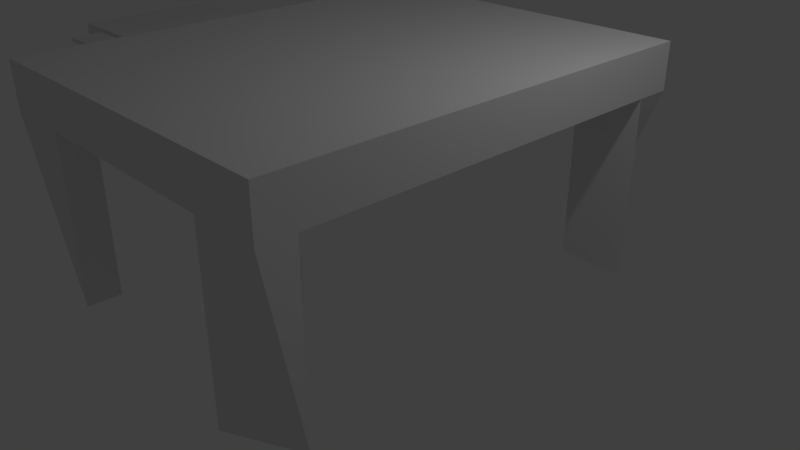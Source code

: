 # Source: claseEdicionFiguras.blend  (saved by Blender 2.78.0; exported with 4.5.12 LTS)
import bpy
from mathutils import Matrix  # noqa: F401  (used for matrix-valued properties, if any)

bpy.ops.wm.read_factory_settings(use_empty=True)
scene = bpy.context.scene
scene.name = 'Scene'

# ---- collections
col_collection_1 = bpy.data.collections.new('Collection 1'); scene.collection.children.link(col_collection_1)

# ---- world
world_world = bpy.data.worlds.new('World'); scene.world = world_world
world_world.color = (0.05088, 0.05088, 0.05088)
world_world.use_sun_shadow = False
world_world.sun_shadow_jitter_overblur = 0.0
world_world.cycles.sampling_method = 'MANUAL'

# ---- cameras
cam_camera = bpy.data.cameras.new('Camera')
cam_camera.clip_end = 100.0
cam_camera.lens = 35.0
cam_camera.sensor_width = 32.0
cam_camera.sensor_height = 18.0
cam_camera.ortho_scale = 7.314
cam_camera.dof.focus_distance = 0.0
cam_camera.dof.aperture_fstop = 128.0

# ---- lights
light_lamp = bpy.data.lights.new('Lamp', 'POINT')
light_lamp.transmission_factor = 0.0
light_lamp.cutoff_distance = 30.0
light_lamp.energy = 100.0
light_lamp.shadow_buffer_clip_start = 1.001
light_lamp.shadow_soft_size = 0.1
light_lamp.shadow_maximum_resolution = 0.006
light_lamp.use_absolute_resolution = True

# ---- meshes
me_cube_003 = bpy.data.meshes.new('Cube.003')
me_cube_003.from_pydata([(-0.7147, -0.7147, -0.4722), (-0.5166, -1.0, -0.175), (-0.7147, 0.7147, -0.4722), (-1.0, 1.0, -0.06186), (0.7147, -0.7147, -0.4722), (0.8869, -1.0, -0.175), (0.7147, 0.7147, -0.4722), (1.0, 1.0, -0.06186), (-1.0, 1.0, -0.4722), (-0.5166, -1.0, -0.3591), (1.0, 1.0, -0.4722), (0.8869, -1.0, -0.3591), (-1.0, -1.0, -0.4722), (-1.0, -1.0, -0.06186), (1.0, -1.0, -0.06186), (1.0, -1.0, -0.4722), (1.858, -3.169, -1.781), (1.858, -3.169, -0.1709), (1.858, 2.609, -1.781), (1.858, 2.609, -0.1709), (6.314, -3.169, -1.781), (6.314, -3.169, -0.1709), (6.314, 2.609, -1.781), (6.314, 2.609, -0.1709), (1.858, 2.138, -1.781), (1.858, 1.694, -1.781), (1.858, 1.249, -1.781), (1.858, 0.805, -1.781), (1.858, 0.3606, -1.781), (1.858, -0.08385, -1.781), (1.858, -0.5283, -1.781), (1.858, -0.9727, -1.781), (1.858, -1.417, -1.781), (1.858, -1.862, -1.781), (1.858, -2.306, -1.781), (1.858, -2.75, -1.781), (1.858, -2.75, -0.1709), (1.858, -2.306, -0.1709), (1.858, -1.862, -0.1709), (1.858, -1.417, -0.1709), (1.858, -0.9727, -0.1709), (1.858, -0.5283, -0.1709), (1.858, -0.08385, -0.1709), (1.858, 0.3606, -0.1709), (1.858, 0.805, -0.1709), (1.858, 1.249, -0.1709), (1.858, 1.694, -0.1709), (1.858, 2.138, -0.1709), (6.314, -2.75, -1.781), (6.314, -2.306, -1.781), (6.314, -1.862, -1.781), (6.314, -1.417, -1.781), (6.314, -0.9727, -1.781), (6.314, -0.5283, -1.781), (6.314, -0.08385, -1.781), (6.314, 0.3606, -1.781), (6.314, 0.805, -1.781), (6.314, 1.249, -1.781), (6.314, 1.694, -1.781), (6.314, 2.138, -1.781), (6.314, 2.138, -0.1709), (6.314, 1.694, -0.1709), (6.314, 1.249, -0.1709), (6.314, 0.805, -0.1709), (6.314, 0.3606, -0.1709), (6.314, -0.08385, -0.1709), (6.314, -0.5283, -0.1709), (6.314, -0.9727, -0.1709), (6.314, -1.417, -0.1709), (6.314, -1.862, -0.1709), (6.314, -2.306, -0.1709), (6.314, -2.75, -0.1709), (5.443, 2.609, -1.781), (4.552, 2.609, -1.781), (3.66, 2.609, -1.781), (2.769, 2.609, -1.781), (2.769, 2.609, -0.1709), (3.66, 2.609, -0.1709), (4.552, 2.609, -0.1709), (5.443, 2.609, -0.1709), (2.769, -3.169, -1.781), (3.66, -3.169, -1.781), (4.552, -3.169, -1.781), (5.443, -3.169, -1.781), (5.443, -3.169, -0.1709), (4.552, -3.169, -0.1709), (3.66, -3.169, -0.1709), (2.769, -3.169, -0.1709), (2.769, 2.138, -0.1709), (3.66, 2.138, -0.1709), (4.552, 2.138, -0.1709), (5.443, 2.138, -0.1709), (2.769, 1.694, -0.1709), (3.66, 1.694, -0.1709), (4.552, 1.694, -0.1709), (5.443, 1.694, -0.1709), (2.769, 1.249, -0.1709), (3.66, 1.249, -0.1709), (4.552, 1.249, -0.1709), (5.443, 1.249, -0.1709), (2.769, 0.805, -0.1709), (3.66, 0.805, -0.1709), (4.552, 0.805, -0.1709), (5.443, 0.805, -0.1709), (2.769, 0.3606, -0.1709), (3.66, 0.3606, -0.1709), (4.552, 0.3606, -0.1709), (5.443, 0.3606, -0.1709), (2.769, -0.08385, -0.1709), (3.66, -0.08385, -0.1709), (4.552, -0.08385, -0.1709), (5.443, -0.08385, -0.1709), (2.769, -0.5283, -0.1709), (3.66, -0.5283, -0.1709), (4.552, -0.5283, -0.1709), (5.443, -0.5283, -0.1709), (2.769, -0.9727, -0.1709), (3.66, -0.9727, -0.1709), (4.552, -0.9727, -0.1709), (5.443, -0.9727, -0.1709), (2.769, -1.417, -0.1709), (3.66, -1.417, -0.1709), (4.552, -1.417, -0.1709), (5.443, -1.417, -0.1709), (2.769, -1.862, -0.1709), (3.66, -1.862, -0.1709), (4.552, -1.862, -0.1709), (5.443, -1.862, -0.1709), (2.769, -2.306, -0.1709), (3.66, -2.306, -0.1709), (4.552, -2.306, -0.1709), (5.443, -2.306, -0.1709), (2.769, -2.75, -0.1709), (3.66, -2.75, -0.1709), (4.552, -2.75, -0.1709), (5.443, -2.75, -0.1709), (5.443, 2.138, -1.781), (4.552, 2.138, -1.781), (3.66, 2.138, -1.781), (2.769, 2.138, -1.781), (5.443, 1.694, -1.781), (4.552, 1.694, -1.781), (3.66, 1.694, -1.781), (2.769, 1.694, -1.781), (5.443, 1.249, -1.781), (4.552, 1.249, -1.781), (3.66, 1.249, -1.781), (2.769, 1.249, -1.781), (5.443, 0.805, -1.781), (4.552, 0.805, -1.781), (3.66, 0.805, -1.781), (2.769, 0.805, -1.781), (5.443, 0.3606, -1.781), (4.552, 0.3606, -1.781), (3.66, 0.3606, -1.781), (2.769, 0.3606, -1.781), (5.443, -0.08385, -1.781), (4.552, -0.08385, -1.781), (3.66, -0.08385, -1.781), (2.769, -0.08385, -1.781), (5.443, -0.5283, -1.781), (4.552, -0.5283, -1.781), (3.66, -0.5283, -1.781), (2.769, -0.5283, -1.781), (5.443, -0.9727, -1.781), (4.552, -0.9727, -1.781), (3.66, -0.9727, -1.781), (2.769, -0.9727, -1.781), (5.443, -1.417, -1.781), (4.552, -1.417, -1.781), (3.66, -1.417, -1.781), (2.769, -1.417, -1.781), (5.443, -1.862, -1.781), (4.552, -1.862, -1.781), (3.66, -1.862, -1.781), (2.769, -1.862, -1.781), (5.443, -2.306, -1.781), (4.552, -2.306, -1.781), (3.66, -2.306, -1.781), (2.769, -2.306, -1.781), (5.443, -2.75, -1.781), (4.552, -2.75, -1.781), (3.66, -2.75, -1.781), (2.769, -2.75, -1.781), (6.314, -2.75, 6.059), (5.453, -3.169, 6.059), (5.443, -2.75, 6.059), (5.443, -3.169, 6.059), (2.769, -3.169, 5.63), (2.762, -3.169, 5.63), (1.858, -2.75, 5.63), (2.769, -2.75, 5.63), (5.443, 2.609, 6.157), (5.45, 2.609, 6.157), (6.314, 2.138, 6.157), (5.443, 2.138, 6.157), (1.858, 2.138, 5.849), (2.767, 2.609, 5.849), (2.769, 2.609, 5.849), (2.769, 2.138, 5.849), (-0.5166, -1.463, -0.3591), (-0.5166, -1.463, -0.175), (0.8869, -1.463, -0.175), (0.8869, -1.463, -0.3591), (0.8869, -1.0, -0.175), (0.8869, -1.0, -0.3591), (0.8869, -1.463, -0.175), (0.8869, -1.463, -0.3591), (1.858, -2.75, -1.781), (1.858, -3.169, -1.781), (1.858, -3.169, -0.1709), (1.858, 2.138, -0.1709), (1.858, 2.609, -0.1709), (1.858, 2.609, -1.781), (2.769, 2.609, -1.781), (5.443, 2.609, -0.1709), (6.314, 2.609, -0.1709), (6.314, 2.609, -1.781), (6.314, 2.138, -1.781), (6.314, -2.75, -0.1709), (6.314, -3.169, -0.1709), (6.314, -3.169, -1.781), (5.443, -3.169, -1.781), (2.769, -3.169, -0.1709), (1.858, 2.138, -1.781), (1.858, 1.694, -1.781), (1.858, 1.249, -1.781), (1.858, 0.805, -1.781), (1.858, 0.3606, -1.781), (1.858, -0.08385, -1.781), (1.858, -0.5283, -1.781), (1.858, -0.9727, -1.781), (1.858, -1.417, -1.781), (1.858, -1.862, -1.781), (1.858, -2.306, -1.781), (1.858, -2.75, -0.1709), (1.858, -2.306, -0.1709), (1.858, -1.862, -0.1709), (1.858, -1.417, -0.1709), (1.858, -0.9727, -0.1709), (1.858, -0.5283, -0.1709), (1.858, -0.08385, -0.1709), (1.858, 0.3606, -0.1709), (1.858, 0.805, -0.1709), (1.858, 1.249, -0.1709), (1.858, 1.694, -0.1709), (6.314, -2.75, -1.781), (6.314, -2.306, -1.781), (6.314, -1.862, -1.781), (6.314, -1.417, -1.781), (6.314, -0.9727, -1.781), (6.314, -0.5283, -1.781), (6.314, -0.08385, -1.781), (6.314, 0.3606, -1.781), (6.314, 0.805, -1.781), (6.314, 1.249, -1.781), (6.314, 1.694, -1.781), (6.314, 2.138, -0.1709), (6.314, 1.694, -0.1709), (6.314, 1.249, -0.1709), (6.314, 0.805, -0.1709), (6.314, 0.3606, -0.1709), (6.314, -0.08385, -0.1709), (6.314, -0.5283, -0.1709), (6.314, -0.9727, -0.1709), (6.314, -1.417, -0.1709), (6.314, -1.862, -0.1709), (6.314, -2.306, -0.1709), (5.443, 2.609, -1.781), (4.552, 2.609, -1.781), (3.66, 2.609, -1.781), (2.769, 2.609, -0.1709), (3.66, 2.609, -0.1709), (4.552, 2.609, -0.1709), (2.769, -3.169, -1.781), (3.66, -3.169, -1.781), (4.552, -3.169, -1.781), (5.443, -3.169, -0.1709), (4.552, -3.169, -0.1709), (3.66, -3.169, -0.1709), (1.858, -2.75, -1.781), (1.858, -3.169, -1.781), (1.858, -3.169, -0.1709), (1.858, 2.138, -0.1709), (1.858, 2.609, -0.1709), (1.858, 2.609, -1.781), (2.769, 2.609, -1.781), (5.443, 2.609, -0.1709), (6.314, 2.609, -0.1709), (6.314, 2.609, -1.781), (6.314, 2.138, -1.781), (6.314, -2.75, -0.1709), (6.314, -3.169, -0.1709), (6.314, -3.169, -1.781), (5.443, -3.169, -1.781), (2.769, -3.169, -0.1709), (1.858, 2.138, -1.781), (1.858, 1.694, -1.781), (1.858, 1.249, -1.781), (1.858, 0.805, -1.781), (1.858, 0.3606, -1.781), (1.858, -0.08385, -1.781), (1.858, -0.5283, -1.781), (1.858, -0.9727, -1.781), (1.858, -1.417, -1.781), (1.858, -1.862, -1.781), (1.858, -2.306, -1.781), (1.858, -2.75, -0.1709), (1.858, -2.306, -0.1709), (1.858, -1.862, -0.1709), (1.858, -1.417, -0.1709), (1.858, -0.9727, -0.1709), (1.858, -0.5283, -0.1709), (1.858, -0.08385, -0.1709), (1.858, 0.3606, -0.1709), (1.858, 0.805, -0.1709), (1.858, 1.249, -0.1709), (1.858, 1.694, -0.1709), (6.314, -2.75, -1.781), (6.314, -2.306, -1.781), (6.314, -1.862, -1.781), (6.314, -1.417, -1.781), (6.314, -0.9727, -1.781), (6.314, -0.5283, -1.781), (6.314, -0.08385, -1.781), (6.314, 0.3606, -1.781), (6.314, 0.805, -1.781), (6.314, 1.249, -1.781), (6.314, 1.694, -1.781), (6.314, 2.138, -0.1709), (6.314, 1.694, -0.1709), (6.314, 1.249, -0.1709), (6.314, 0.805, -0.1709), (6.314, 0.3606, -0.1709), (6.314, -0.08385, -0.1709), (6.314, -0.5283, -0.1709), (6.314, -0.9727, -0.1709), (6.314, -1.417, -0.1709), (6.314, -1.862, -0.1709), (6.314, -2.306, -0.1709), (5.443, 2.609, -1.781), (4.552, 2.609, -1.781), (3.66, 2.609, -1.781), (2.769, 2.609, -0.1709), (3.66, 2.609, -0.1709), (4.552, 2.609, -0.1709), (2.769, -3.169, -1.781), (3.66, -3.169, -1.781), (4.552, -3.169, -1.781), (5.443, -3.169, -0.1709), (4.552, -3.169, -0.1709), (3.66, -3.169, -0.1709), (1.858, -2.75, -1.781), (1.858, -3.169, -1.781), (1.858, -3.169, -0.1709), (1.858, 2.138, -0.1709), (1.858, 2.609, -0.1709), (1.858, 2.609, -1.781), (2.769, 2.609, -1.781), (5.443, 2.609, -0.1709), (6.314, 2.609, -0.1709), (6.314, 2.609, -1.781), (6.314, 2.138, -1.781), (6.314, -2.75, -0.1709), (6.314, -3.169, -0.1709), (6.314, -3.169, -1.781), (5.443, -3.169, -1.781), (2.769, -3.169, -0.1709), (1.858, 2.138, -1.781), (1.858, 1.694, -1.781), (1.858, 1.249, -1.781), (1.858, 0.805, -1.781), (1.858, 0.3606, -1.781), (1.858, -0.08385, -1.781), (1.858, -0.5283, -1.781), (1.858, -0.9727, -1.781), (1.858, -1.417, -1.781), (1.858, -1.862, -1.781), (1.858, -2.306, -1.781), (1.858, -2.75, -0.1709), (1.858, -2.306, -0.1709), (1.858, -1.862, -0.1709), (1.858, -1.417, -0.1709), (1.858, -0.9727, -0.1709), (1.858, -0.5283, -0.1709), (1.858, -0.08385, -0.1709), (1.858, 0.3606, -0.1709), (1.858, 0.805, -0.1709), (1.858, 1.249, -0.1709), (1.858, 1.694, -0.1709), (6.314, -2.75, -1.781), (6.314, -2.306, -1.781), (6.314, -1.862, -1.781), (6.314, -1.417, -1.781), (6.314, -0.9727, -1.781), (6.314, -0.5283, -1.781), (6.314, -0.08385, -1.781), (6.314, 0.3606, -1.781), (6.314, 0.805, -1.781), (6.314, 1.249, -1.781), (6.314, 1.694, -1.781), (6.314, 2.138, -0.1709), (6.314, 1.694, -0.1709), (6.314, 1.249, -0.1709), (6.314, 0.805, -0.1709), (6.314, 0.3606, -0.1709), (6.314, -0.08385, -0.1709), (6.314, -0.5283, -0.1709), (6.314, -0.9727, -0.1709), (6.314, -1.417, -0.1709), (6.314, -1.862, -0.1709), (6.314, -2.306, -0.1709), (5.443, 2.609, -1.781), (4.552, 2.609, -1.781), (3.66, 2.609, -1.781), (2.769, 2.609, -0.1709), (3.66, 2.609, -0.1709), (4.552, 2.609, -0.1709), (2.769, -3.169, -1.781), (3.66, -3.169, -1.781), (4.552, -3.169, -1.781), (5.443, -3.169, -0.1709), (4.552, -3.169, -0.1709), (3.66, -3.169, -0.1709), (1.858, 2.609, -0.1709), (2.769, 2.609, -0.1709), (2.776, 2.609, 5.849), (2.769, 2.609, 5.849), (2.769, 2.609, 5.849), (-2.869, -4.215, -1.54), (-2.834, -3.898, -1.917), (-3.151, -2.215, -1.258), (-2.834, -2.532, -1.917), (-1.433, -4.215, -1.54), (-1.468, -3.898, -1.917), (-1.151, -2.215, -1.258), (-1.468, -2.532, -1.917), (-2.869, -4.215, -1.635), (-3.151, -2.215, -1.917), (-1.151, -2.215, -1.917), (-1.433, -4.215, -1.635), (-3.151, -4.215, -1.258), (-3.151, -4.215, -1.917), (-1.151, -4.215, -1.917), (-1.151, -4.215, -1.258), (-2.869, -4.6, -1.54), (-2.869, -4.6, -1.635), (-1.433, -4.6, -1.635), (-1.433, -4.6, -1.54), (-2.869, -4.6, -1.54), (-2.869, -4.6, -1.635), (-1.433, -4.6, -1.635), (-1.433, -4.6, -1.54), (-2.869, -4.642, -1.54), (-2.869, -4.642, -1.635), (-1.433, -4.642, -1.635), (-1.433, -4.642, -1.54), (-1.433, -4.6, -2.754), (-2.869, -4.6, -2.754), (-1.433, -4.642, -2.754), (-2.869, -4.642, -2.754), (-2.869, -4.6, -0.9735), (-1.433, -4.6, -0.9735), (-2.869, -4.642, -0.9735), (-1.433, -4.642, -0.9735)], [(427, 428)], [(12, 13, 3, 8), (8, 3, 7, 10), (10, 7, 14, 15), (9, 11, 203, 200), (2, 6, 4, 0), (7, 3, 13, 14), (2, 0, 12, 8), (6, 2, 8, 10), (4, 6, 10, 15), (0, 4, 15, 12), (9, 1, 13, 12), (5, 11, 15, 14), (11, 9, 12, 15), (1, 5, 14, 13), (19, 76, 271, 212), (59, 22, 217, 218), (44, 45, 244, 243), (70, 71, 219, 267), (180, 48, 20, 83), (132, 36, 190, 191), (47, 88, 199, 196), (88, 47, 46, 92), (92, 46, 45, 96), (96, 45, 44, 100), (100, 44, 43, 104), (104, 43, 42, 108), (108, 42, 41, 112), (112, 41, 40, 116), (116, 40, 39, 120), (120, 39, 38, 124), (124, 38, 37, 128), (128, 37, 36, 132), (72, 22, 59, 136), (136, 59, 58, 140), (140, 58, 57, 144), (144, 57, 56, 148), (148, 56, 55, 152), (152, 55, 54, 156), (156, 54, 53, 160), (160, 53, 52, 164), (164, 52, 51, 168), (168, 51, 50, 172), (172, 50, 49, 176), (176, 49, 48, 180), (74, 75, 214, 270), (43, 44, 243, 242), (69, 70, 267, 266), (73, 74, 270, 269), (79, 23, 216, 215), (42, 43, 242, 241), (68, 69, 266, 265), (72, 73, 269, 268), (75, 18, 213, 214), (41, 42, 241, 240), (67, 68, 265, 264), (22, 72, 268, 217), (40, 41, 240, 239), (66, 67, 264, 263), (47, 19, 212, 211), (39, 40, 239, 238), (65, 66, 263, 262), (38, 39, 238, 237), (64, 65, 262, 261), (35, 16, 209, 208), (37, 38, 237, 236), (63, 64, 261, 260), (36, 37, 236, 235), (62, 63, 260, 259), (34, 179, 183, 35), (179, 178, 182, 183), (178, 177, 181, 182), (177, 176, 180, 181), (33, 175, 179, 34), (175, 174, 178, 179), (174, 173, 177, 178), (173, 172, 176, 177), (32, 171, 175, 33), (171, 170, 174, 175), (170, 169, 173, 174), (169, 168, 172, 173), (31, 167, 171, 32), (167, 166, 170, 171), (166, 165, 169, 170), (165, 164, 168, 169), (30, 163, 167, 31), (163, 162, 166, 167), (162, 161, 165, 166), (161, 160, 164, 165), (29, 159, 163, 30), (159, 158, 162, 163), (158, 157, 161, 162), (157, 156, 160, 161), (28, 155, 159, 29), (155, 154, 158, 159), (154, 153, 157, 158), (153, 152, 156, 157), (27, 151, 155, 28), (151, 150, 154, 155), (150, 149, 153, 154), (149, 148, 152, 153), (26, 147, 151, 27), (147, 146, 150, 151), (146, 145, 149, 150), (145, 144, 148, 149), (25, 143, 147, 26), (143, 142, 146, 147), (142, 141, 145, 146), (141, 140, 144, 145), (24, 139, 143, 25), (139, 138, 142, 143), (138, 137, 141, 142), (137, 136, 140, 141), (18, 75, 139, 24), (75, 74, 138, 139), (74, 73, 137, 138), (73, 72, 136, 137), (70, 131, 135, 71), (131, 130, 134, 135), (130, 129, 133, 134), (129, 128, 132, 133), (69, 127, 131, 70), (127, 126, 130, 131), (126, 125, 129, 130), (125, 124, 128, 129), (68, 123, 127, 69), (123, 122, 126, 127), (122, 121, 125, 126), (121, 120, 124, 125), (67, 119, 123, 68), (119, 118, 122, 123), (118, 117, 121, 122), (117, 116, 120, 121), (66, 115, 119, 67), (115, 114, 118, 119), (114, 113, 117, 118), (113, 112, 116, 117), (65, 111, 115, 66), (111, 110, 114, 115), (110, 109, 113, 114), (109, 108, 112, 113), (64, 107, 111, 65), (107, 106, 110, 111), (106, 105, 109, 110), (105, 104, 108, 109), (63, 103, 107, 64), (103, 102, 106, 107), (102, 101, 105, 106), (101, 100, 104, 105), (62, 99, 103, 63), (99, 98, 102, 103), (98, 97, 101, 102), (97, 96, 100, 101), (61, 95, 99, 62), (95, 94, 98, 99), (94, 93, 97, 98), (93, 92, 96, 97), (60, 91, 95, 61), (91, 90, 94, 95), (90, 89, 93, 94), (89, 88, 92, 93), (23, 79, 192, 193), (79, 78, 90, 91), (78, 77, 89, 90), (77, 76, 88, 89), (71, 135, 186, 184), (135, 134, 85, 84), (134, 133, 86, 85), (133, 132, 87, 86), (35, 183, 80, 16), (183, 182, 81, 80), (182, 181, 82, 81), (181, 180, 83, 82), (17, 36, 235, 210), (61, 62, 259, 258), (34, 35, 208, 234), (60, 61, 258, 257), (33, 34, 234, 233), (23, 60, 257, 216), (32, 33, 233, 232), (58, 59, 218, 256), (184, 186, 187, 185), (84, 21, 185, 187), (21, 71, 184, 185), (135, 84, 187, 186), (191, 190, 189, 188), (36, 17, 189, 190), (17, 87, 188, 189), (87, 132, 191, 188), (193, 192, 195, 194), (91, 60, 194, 195), (60, 23, 193, 194), (79, 91, 195, 192), (198, 197, 196, 199), (19, 47, 196, 197), (197, 198, 427, 426), (88, 76, 198, 199), (203, 202, 201, 200), (1, 9, 200, 201), (5, 1, 201, 202), (203, 11, 205, 207), (205, 204, 206, 207), (5, 202, 206, 204), (11, 5, 204, 205), (202, 203, 207, 206), (230, 231, 303, 302), (254, 255, 327, 326), (277, 278, 350, 349), (229, 230, 302, 301), (253, 254, 326, 325), (220, 277, 349, 292), (228, 229, 301, 300), (252, 253, 325, 324), (276, 222, 294, 348), (227, 228, 300, 299), (251, 252, 324, 323), (275, 276, 348, 347), (226, 227, 299, 298), (250, 251, 323, 322), (274, 275, 347, 346), (225, 226, 298, 297), (249, 250, 322, 321), (209, 274, 346, 281), (224, 225, 297, 296), (248, 249, 321, 320), (273, 215, 287, 345), (213, 224, 296, 285), (247, 248, 320, 319), (272, 273, 345, 344), (223, 210, 282, 295), (246, 247, 319, 318), (271, 272, 344, 343), (222, 221, 293, 294), (221, 246, 318, 293), (212, 271, 343, 284), (245, 211, 283, 317), (270, 214, 286, 342), (219, 220, 292, 291), (244, 245, 317, 316), (269, 270, 342, 341), (218, 217, 289, 290), (45, 46, 245, 244), (71, 21, 220, 219), (76, 77, 272, 271), (46, 47, 211, 245), (77, 78, 273, 272), (20, 48, 246, 221), (83, 20, 221, 222), (78, 79, 215, 273), (48, 49, 247, 246), (87, 17, 210, 223), (16, 80, 274, 209), (49, 50, 248, 247), (18, 24, 224, 213), (80, 81, 275, 274), (50, 51, 249, 248), (24, 25, 225, 224), (81, 82, 276, 275), (51, 52, 250, 249), (25, 26, 226, 225), (82, 83, 222, 276), (52, 53, 251, 250), (26, 27, 227, 226), (21, 84, 277, 220), (53, 54, 252, 251), (27, 28, 228, 227), (84, 85, 278, 277), (54, 55, 253, 252), (28, 29, 229, 228), (85, 86, 279, 278), (55, 56, 254, 253), (29, 30, 230, 229), (86, 87, 223, 279), (56, 57, 255, 254), (30, 31, 231, 230), (57, 58, 256, 255), (31, 32, 232, 231), (316, 317, 389, 388), (341, 342, 414, 413), (290, 289, 361, 362), (315, 316, 388, 387), (339, 291, 363, 411), (340, 341, 413, 412), (314, 315, 387, 386), (338, 339, 411, 410), (289, 340, 412, 361), (287, 288, 360, 359), (313, 314, 386, 385), (337, 338, 410, 409), (286, 285, 357, 358), (312, 313, 385, 384), (336, 337, 409, 408), (311, 312, 384, 383), (335, 336, 408, 407), (283, 284, 356, 355), (310, 311, 383, 382), (334, 335, 407, 406), (309, 310, 382, 381), (333, 334, 406, 405), (280, 281, 353, 352), (308, 309, 381, 380), (332, 333, 405, 404), (307, 308, 380, 379), (331, 332, 404, 403), (282, 307, 379, 354), (330, 331, 403, 402), (306, 280, 352, 378), (329, 330, 402, 401), (305, 306, 378, 377), (288, 329, 401, 360), (304, 305, 377, 376), (328, 290, 362, 400), (351, 295, 367, 423), (278, 279, 351, 350), (255, 256, 328, 327), (231, 232, 304, 303), (279, 223, 295, 351), (256, 218, 290, 328), (232, 233, 305, 304), (216, 257, 329, 288), (233, 234, 306, 305), (257, 258, 330, 329), (234, 208, 280, 306), (258, 259, 331, 330), (210, 235, 307, 282), (259, 260, 332, 331), (235, 236, 308, 307), (260, 261, 333, 332), (236, 237, 309, 308), (208, 209, 281, 280), (261, 262, 334, 333), (237, 238, 310, 309), (262, 263, 335, 334), (238, 239, 311, 310), (211, 212, 284, 283), (263, 264, 336, 335), (239, 240, 312, 311), (264, 265, 337, 336), (240, 241, 313, 312), (214, 213, 285, 286), (265, 266, 338, 337), (241, 242, 314, 313), (215, 216, 288, 287), (217, 268, 340, 289), (266, 267, 339, 338), (242, 243, 315, 314), (268, 269, 341, 340), (267, 219, 291, 339), (243, 244, 316, 315), (368, 355, 356, 357), (412, 359, 360, 361), (390, 363, 364, 365), (418, 367, 354, 353), (361, 360, 401, 362), (362, 401, 402, 400), (400, 402, 403, 399), (399, 403, 404, 398), (398, 404, 405, 397), (397, 405, 406, 396), (396, 406, 407, 395), (395, 407, 408, 394), (394, 408, 409, 393), (393, 409, 410, 392), (392, 410, 411, 391), (391, 411, 363, 390), (353, 354, 379, 352), (352, 379, 380, 378), (378, 380, 381, 377), (377, 381, 382, 376), (376, 382, 383, 375), (375, 383, 384, 374), (374, 384, 385, 373), (373, 385, 386, 372), (372, 386, 387, 371), (371, 387, 388, 370), (370, 388, 389, 369), (369, 389, 355, 368), (365, 364, 421, 366), (366, 421, 422, 420), (420, 422, 423, 419), (419, 423, 367, 418), (357, 356, 415, 358), (358, 415, 416, 414), (414, 416, 417, 413), (413, 417, 359, 412), (291, 292, 364, 363), (342, 286, 358, 414), (317, 283, 355, 389), (284, 343, 415, 356), (293, 318, 390, 365), (294, 293, 365, 366), (343, 344, 416, 415), (318, 319, 391, 390), (295, 282, 354, 367), (344, 345, 417, 416), (319, 320, 392, 391), (285, 296, 368, 357), (345, 287, 359, 417), (320, 321, 393, 392), (296, 297, 369, 368), (281, 346, 418, 353), (321, 322, 394, 393), (297, 298, 370, 369), (346, 347, 419, 418), (322, 323, 395, 394), (298, 299, 371, 370), (347, 348, 420, 419), (323, 324, 396, 395), (299, 300, 372, 371), (348, 294, 366, 420), (324, 325, 397, 396), (300, 301, 373, 372), (292, 349, 421, 364), (325, 326, 398, 397), (301, 302, 374, 373), (349, 350, 422, 421), (326, 327, 399, 398), (302, 303, 375, 374), (350, 351, 423, 422), (327, 328, 400, 399), (303, 304, 376, 375), (425, 424, 426, 427), (19, 197, 426, 424), (76, 19, 424, 425), (198, 76, 425, 427), (441, 442, 438, 431), (431, 438, 439, 435), (435, 439, 443, 444), (437, 429, 445, 446), (431, 435, 444, 441), (436, 432, 430, 434), (430, 432, 438, 442), (432, 436, 439, 438), (436, 434, 443, 439), (434, 430, 442, 443), (429, 437, 442, 441), (440, 433, 444, 443), (433, 429, 441, 444), (437, 440, 443, 442), (447, 446, 450, 451), (440, 437, 446, 447), (433, 440, 447, 448), (429, 433, 448, 445), (449, 452, 462, 461), (448, 447, 451, 452), (445, 448, 452, 449), (446, 445, 449, 450), (456, 455, 454, 453), (450, 449, 453, 454), (455, 451, 457, 459), (452, 451, 455, 456), (457, 458, 460, 459), (454, 455, 459, 460), (451, 450, 458, 457), (450, 454, 460, 458), (461, 462, 464, 463), (453, 449, 461, 463), (452, 456, 464, 462), (456, 453, 463, 464)])
me_cube_003.use_remesh_preserve_volume = False
me_cube_003.use_remesh_preserve_attributes = False
me_cube_003.use_mirror_vertex_groups = False
me_cube_003.update()

# ---- objects
ob_cube = bpy.data.objects.new('Cube', me_cube_003)
ob_lamp = bpy.data.objects.new('Lamp', light_lamp)
ob_camera = bpy.data.objects.new('Camera', cam_camera)

# ---- transforms, parenting, visibility, modifiers, constraints
ob_cube.location = (-3.901, -0.09525, 2.127)
ob_cube.scale = (1.0, 1.0, -0.3641)
ob_cube.lineart.crease_threshold = 0.0
ob_lamp.location = (4.076, 1.005, 5.904)
ob_lamp.rotation_euler = (0.6503, 0.05522, 1.866)
ob_lamp.lock_rotations_4d = False
ob_lamp.empty_display_type = 'ARROWS'
ob_lamp.color = (0.0, 0.0, 0.0, 0.0)
ob_lamp.lineart.crease_threshold = 0.0
ob_camera.location = (7.481, -6.508, 5.344)
ob_camera.rotation_euler = (1.109, 0.0, 0.8149)
ob_camera.lock_rotations_4d = False
ob_camera.empty_display_type = 'ARROWS'
ob_camera.color = (0.0, 0.0, 0.0, 0.0)
ob_camera.display_type = 'WIRE'
ob_camera.lineart.crease_threshold = 0.0

# ---- collection membership
col_collection_1.objects.link(ob_cube)
col_collection_1.objects.link(ob_lamp)
col_collection_1.objects.link(ob_camera)

# ---- scene / render settings (as saved in the file)
scene.camera = ob_camera
scene.frame_start = 1; scene.frame_end = 250; scene.frame_set(11)
scene.render.engine = 'BLENDER_EEVEE_NEXT'
scene.render.resolution_percentage = 50
scene.render.dither_intensity = 0.0
scene.cycles.use_denoising = False
scene.cycles.samples = 128
scene.cycles.sampling_pattern = 'TABULATED_SOBOL'
scene.cycles.light_sampling_threshold = 0.0
scene.cycles.use_adaptive_sampling = False
scene.cycles.use_light_tree = False
scene.cycles.blur_glossy = 0.0
scene.cycles.sample_clamp_indirect = 0.0
scene.view_settings.view_transform = 'Standard'
bpy.context.view_layer.update()
